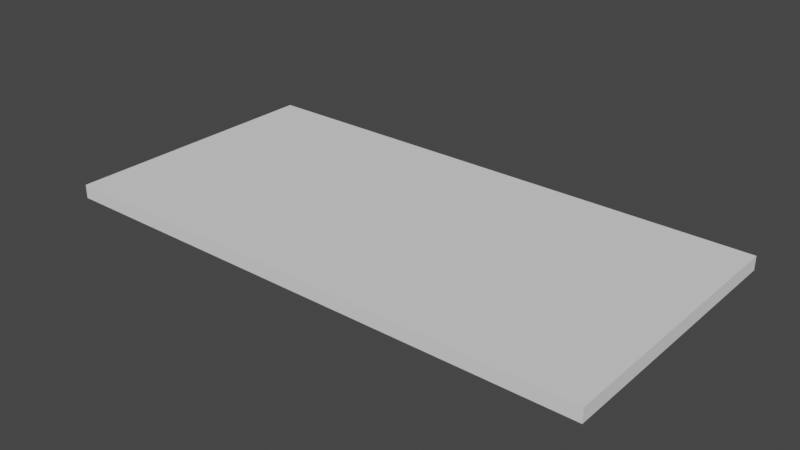# Source: mesh.blend  (saved by Blender 2.80.74; exported with 4.5.12 LTS)
import bpy
from mathutils import Matrix  # noqa: F401  (used for matrix-valued properties, if any)

bpy.ops.wm.read_factory_settings(use_empty=True)
scene = bpy.context.scene
scene.name = 'Scene'

# ---- collections
col_collection = bpy.data.collections.new('Collection'); scene.collection.children.link(col_collection)

# ---- world
world_world = bpy.data.worlds.new('World'); scene.world = world_world
world_world.use_nodes = True; world_world.node_tree.nodes.clear()
_N = world_world.node_tree.nodes; _L = world_world.node_tree.links
n0 = _N.new('ShaderNodeOutputWorld'); n0.name = 'World Output'; n0.location = (300, 300)
n1 = _N.new('ShaderNodeBackground'); n1.name = 'Background'; n1.location = (10, 300)
n1.inputs[0].default_value = (0.05088, 0.05088, 0.05088, 1.0)
_L.new(n1.outputs[0], n0.inputs[0])
n0.is_active_output = True
world_world.color = (0.05088, 0.05088, 0.05088)
world_world.use_sun_shadow = False
world_world.sun_shadow_jitter_overblur = 0.0

# ---- meshes
me_7a1ac7_top_0_000 = bpy.data.meshes.new('7a1ac7_top_0.000')
me_7a1ac7_top_0_000.from_pydata([(-0.508, -0.254, -0.0127), (-0.508, -0.254, 0.0127), (-0.508, 0.254, -0.0127), (-0.508, 0.254, 0.0127), (0.508, -0.254, -0.0127), (0.508, -0.254, 0.0127), (0.508, 0.254, -0.0127), (0.508, 0.254, 0.0127)], [], [(1, 2, 0), (3, 6, 2), (7, 4, 6), (5, 0, 4), (6, 0, 2), (3, 5, 7), (1, 3, 2), (3, 7, 6), (7, 5, 4), (5, 1, 0), (6, 4, 0), (3, 1, 5)])
_uv = me_7a1ac7_top_0_000.uv_layers.new(name='Cube_001-mesh-map-0')
_uv.uv.foreach_set('vector', [0.625, 0.0, 0.375, 0.25, 0.375, 0.0, 0.625, 0.25, 0.375, 0.5, 0.375, 0.25, 0.625, 0.5, 0.375, 0.75, 0.375, 0.5, 0.625, 0.75, 0.375, 1.0, 0.375, 0.75, 0.375, 0.5, 0.125, 0.75, 0.125, 0.5, 0.875, 0.5, 0.625, 0.75, 0.625, 0.5, 0.625, 0.0, 0.625, 0.25, 0.375, 0.25, 0.625, 0.25, 0.625, 0.5, 0.375, 0.5, 0.625, 0.5, 0.625, 0.75, 0.375, 0.75, 0.625, 0.75, 0.625, 1.0, 0.375, 1.0, 0.375, 0.5, 0.375, 0.75, 0.125, 0.75, 0.875, 0.5, 0.875, 0.75, 0.625, 0.75])
me_7a1ac7_top_0_000.use_remesh_preserve_volume = False
me_7a1ac7_top_0_000.use_remesh_preserve_attributes = False
me_7a1ac7_top_0_000.use_mirror_vertex_groups = False
me_7a1ac7_top_0_000.update()

# ---- objects
ob_7a1ac7_top_0_000 = bpy.data.objects.new('7a1ac7_top_0.000', me_7a1ac7_top_0_000)
ob_7a1ac7_sock_0_000 = bpy.data.objects.new('7a1ac7_sock_0.000', None)
ob_7a1ac7_sock_3_000 = bpy.data.objects.new('7a1ac7_sock_3.000', None)
ob_7a1ac7_sock_1_000 = bpy.data.objects.new('7a1ac7_sock_1.000', None)
ob_7a1ac7_sock_2_000 = bpy.data.objects.new('7a1ac7_sock_2.000', None)

# ---- transforms, parenting, visibility, modifiers, constraints
ob_7a1ac7_top_0_000.location = (0.0, 0.0, 0.0)
ob_7a1ac7_top_0_000.lineart.crease_threshold = 0.0
ob_7a1ac7_sock_0_000.parent = ob_7a1ac7_top_0_000
ob_7a1ac7_sock_0_000.location = (0.4826, 0.2286, 0.0)
ob_7a1ac7_sock_0_000.lineart.crease_threshold = 0.0
ob_7a1ac7_sock_3_000.parent = ob_7a1ac7_top_0_000
ob_7a1ac7_sock_3_000.location = (0.4826, -0.2286, 0.0)
ob_7a1ac7_sock_3_000.lineart.crease_threshold = 0.0
ob_7a1ac7_sock_1_000.parent = ob_7a1ac7_top_0_000
ob_7a1ac7_sock_1_000.location = (-0.4826, 0.2286, 0.0)
ob_7a1ac7_sock_1_000.lineart.crease_threshold = 0.0
ob_7a1ac7_sock_2_000.parent = ob_7a1ac7_top_0_000
ob_7a1ac7_sock_2_000.location = (-0.4826, -0.2286, 0.0)
ob_7a1ac7_sock_2_000.lineart.crease_threshold = 0.0

# ---- collection membership
col_collection.objects.link(ob_7a1ac7_top_0_000)
col_collection.objects.link(ob_7a1ac7_sock_0_000)
col_collection.objects.link(ob_7a1ac7_sock_3_000)
col_collection.objects.link(ob_7a1ac7_sock_1_000)
col_collection.objects.link(ob_7a1ac7_sock_2_000)

# ---- scene / render settings (as saved in the file)
scene.frame_start = 1; scene.frame_end = 250; scene.frame_set(1)
scene.render.engine = 'BLENDER_EEVEE_NEXT'
scene.cycles.use_denoising = False
scene.cycles.samples = 128
scene.cycles.sampling_pattern = 'TABULATED_SOBOL'
scene.cycles.use_adaptive_sampling = False
scene.cycles.use_light_tree = False
scene.view_settings.view_transform = 'Filmic'
bpy.context.view_layer.update()

# ---- added for rendering (the .blend has no active camera and no usable light): camera, sun
cam_auto = bpy.data.cameras.new('AutoCamera')
cam_auto.lens = 50.0
cam_auto.sensor_width = 36.0
cam_auto.clip_end = 1000.0
ob_auto_camera = bpy.data.objects.new('AutoCamera', cam_auto)
scene.collection.objects.link(ob_auto_camera)
ob_auto_camera.location = (1.05125, -1.2615, 0.840997)
ob_auto_camera.rotation_euler = (1.09748, -7.21219e-08, 0.694738)
scene.camera = ob_auto_camera
light_auto_sun = bpy.data.lights.new('AutoSun', 'SUN')
light_auto_sun.energy = 3.0
light_auto_sun.angle = 0.0523599
ob_auto_sun = bpy.data.objects.new('AutoSun', light_auto_sun)
scene.collection.objects.link(ob_auto_sun)
ob_auto_sun.rotation_euler = (0.872665, 0.174533, 0.523599)
bpy.context.view_layer.update()
